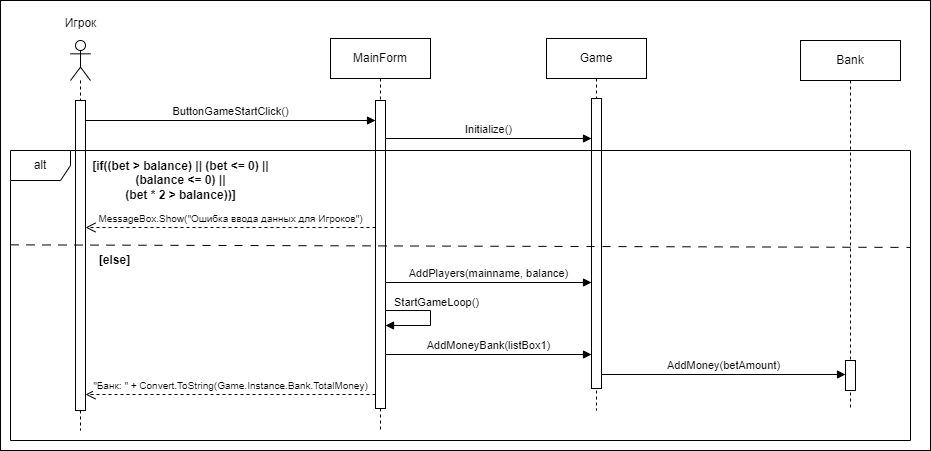

The diagram above was exported from draw.io. Its source (the exported page's mxGraphModel, read from the mxfile embedded in the PNG):
<mxGraphModel dx="1002" dy="575" grid="1" gridSize="10" guides="1" tooltips="1" connect="1" arrows="1" fold="1" page="1" pageScale="1" pageWidth="1169" pageHeight="1654" math="0" shadow="0">
  <root>
    <mxCell id="0" />
    <mxCell id="1" parent="0" />
    <mxCell id="TnQye278pZZTFWUFULJV-15" value="" style="rounded=0;whiteSpace=wrap;html=1;" parent="1" vertex="1">
      <mxGeometry y="40" width="930" height="450" as="geometry" />
    </mxCell>
    <mxCell id="jFhO7gpV9Izok63klq1N-1" value="" style="shape=umlLifeline;perimeter=lifelinePerimeter;whiteSpace=wrap;html=1;container=1;dropTarget=0;collapsible=0;recursiveResize=0;outlineConnect=0;portConstraint=eastwest;newEdgeStyle={&quot;curved&quot;:0,&quot;rounded&quot;:0};participant=umlActor;" parent="1" vertex="1">
      <mxGeometry x="70" y="80" width="20" height="390" as="geometry" />
    </mxCell>
    <mxCell id="jFhO7gpV9Izok63klq1N-3" value="" style="html=1;points=[[0,0,0,0,5],[0,1,0,0,-5],[1,0,0,0,5],[1,1,0,0,-5]];perimeter=orthogonalPerimeter;outlineConnect=0;targetShapes=umlLifeline;portConstraint=eastwest;newEdgeStyle={&quot;curved&quot;:0,&quot;rounded&quot;:0};" parent="jFhO7gpV9Izok63klq1N-1" vertex="1">
      <mxGeometry x="5" y="60" width="10" height="310" as="geometry" />
    </mxCell>
    <mxCell id="jFhO7gpV9Izok63klq1N-2" value="Игрок" style="text;html=1;align=center;verticalAlign=middle;resizable=0;points=[];autosize=1;strokeColor=none;fillColor=none;" parent="1" vertex="1">
      <mxGeometry x="50" y="48" width="60" height="30" as="geometry" />
    </mxCell>
    <mxCell id="jFhO7gpV9Izok63klq1N-4" value="Game" style="shape=umlLifeline;perimeter=lifelinePerimeter;whiteSpace=wrap;html=1;container=1;dropTarget=0;collapsible=0;recursiveResize=0;outlineConnect=0;portConstraint=eastwest;newEdgeStyle={&quot;curved&quot;:0,&quot;rounded&quot;:0};" parent="1" vertex="1">
      <mxGeometry x="546" y="78" width="100" height="372" as="geometry" />
    </mxCell>
    <mxCell id="jFhO7gpV9Izok63klq1N-5" value="" style="html=1;points=[[0,0,0,0,5],[0,1,0,0,-5],[1,0,0,0,5],[1,1,0,0,-5]];perimeter=orthogonalPerimeter;outlineConnect=0;targetShapes=umlLifeline;portConstraint=eastwest;newEdgeStyle={&quot;curved&quot;:0,&quot;rounded&quot;:0};" parent="jFhO7gpV9Izok63klq1N-4" vertex="1">
      <mxGeometry x="45" y="60" width="10" height="290" as="geometry" />
    </mxCell>
    <mxCell id="jFhO7gpV9Izok63klq1N-12" value="MainForm" style="shape=umlLifeline;perimeter=lifelinePerimeter;whiteSpace=wrap;html=1;container=1;dropTarget=0;collapsible=0;recursiveResize=0;outlineConnect=0;portConstraint=eastwest;newEdgeStyle={&quot;curved&quot;:0,&quot;rounded&quot;:0};" parent="1" vertex="1">
      <mxGeometry x="330" y="78" width="100" height="392" as="geometry" />
    </mxCell>
    <mxCell id="jFhO7gpV9Izok63klq1N-13" value="" style="html=1;points=[[0,0,0,0,5],[0,1,0,0,-5],[1,0,0,0,5],[1,1,0,0,-5]];perimeter=orthogonalPerimeter;outlineConnect=0;targetShapes=umlLifeline;portConstraint=eastwest;newEdgeStyle={&quot;curved&quot;:0,&quot;rounded&quot;:0};" parent="jFhO7gpV9Izok63klq1N-12" vertex="1">
      <mxGeometry x="45" y="62" width="10" height="308" as="geometry" />
    </mxCell>
    <mxCell id="jFhO7gpV9Izok63klq1N-14" value="ButtonGameStartClick()" style="html=1;verticalAlign=bottom;endArrow=block;curved=0;rounded=0;" parent="1" edge="1" target="jFhO7gpV9Izok63klq1N-13">
      <mxGeometry width="80" relative="1" as="geometry">
        <mxPoint x="85" y="160" as="sourcePoint" />
        <mxPoint x="315" y="160" as="targetPoint" />
      </mxGeometry>
    </mxCell>
    <mxCell id="jFhO7gpV9Izok63klq1N-15" value="Initialize()" style="html=1;verticalAlign=bottom;endArrow=block;curved=0;rounded=0;" parent="1" edge="1" source="jFhO7gpV9Izok63klq1N-13">
      <mxGeometry width="80" relative="1" as="geometry">
        <mxPoint x="410" y="178" as="sourcePoint" />
        <mxPoint x="591" y="178" as="targetPoint" />
      </mxGeometry>
    </mxCell>
    <mxCell id="jFhO7gpV9Izok63klq1N-16" value="StartGameLoop()" style="html=1;align=left;spacingLeft=2;endArrow=block;rounded=0;edgeStyle=orthogonalEdgeStyle;curved=0;rounded=0;" parent="1" edge="1">
      <mxGeometry x="-1" y="6" relative="1" as="geometry">
        <mxPoint x="385" y="345" as="sourcePoint" />
        <Array as="points">
          <mxPoint x="430" y="350" />
        </Array>
        <mxPoint x="385" y="365" as="targetPoint" />
        <mxPoint x="-1" y="-3" as="offset" />
      </mxGeometry>
    </mxCell>
    <mxCell id="jFhO7gpV9Izok63klq1N-18" value="Bank" style="shape=umlLifeline;perimeter=lifelinePerimeter;whiteSpace=wrap;html=1;container=1;dropTarget=0;collapsible=0;recursiveResize=0;outlineConnect=0;portConstraint=eastwest;newEdgeStyle={&quot;curved&quot;:0,&quot;rounded&quot;:0};" parent="1" vertex="1">
      <mxGeometry x="800" y="80" width="100" height="370" as="geometry" />
    </mxCell>
    <mxCell id="jFhO7gpV9Izok63klq1N-19" value="" style="html=1;points=[[0,0,0,0,5],[0,1,0,0,-5],[1,0,0,0,5],[1,1,0,0,-5]];perimeter=orthogonalPerimeter;outlineConnect=0;targetShapes=umlLifeline;portConstraint=eastwest;newEdgeStyle={&quot;curved&quot;:0,&quot;rounded&quot;:0};" parent="jFhO7gpV9Izok63klq1N-18" vertex="1">
      <mxGeometry x="45" y="320" width="10" height="30" as="geometry" />
    </mxCell>
    <mxCell id="TnQye278pZZTFWUFULJV-2" value="alt" style="shape=umlFrame;whiteSpace=wrap;html=1;pointerEvents=0;" parent="1" vertex="1">
      <mxGeometry x="10" y="190" width="900" height="290" as="geometry" />
    </mxCell>
    <mxCell id="TnQye278pZZTFWUFULJV-3" value="" style="endArrow=none;html=1;rounded=0;exitX=0;exitY=0.548;exitDx=0;exitDy=0;exitPerimeter=0;entryX=1;entryY=0.556;entryDx=0;entryDy=0;entryPerimeter=0;dashed=1;dashPattern=8 8;movable=1;resizable=1;rotatable=1;deletable=1;editable=1;locked=0;connectable=1;" parent="1" edge="1">
      <mxGeometry width="50" height="50" relative="1" as="geometry">
        <mxPoint x="10" y="284.36" as="sourcePoint" />
        <mxPoint x="910.0000000000002" y="286.91999999999996" as="targetPoint" />
      </mxGeometry>
    </mxCell>
    <mxCell id="TnQye278pZZTFWUFULJV-4" value="&lt;b&gt;[if((bet &amp;gt; balance) || (bet &amp;lt;= 0) || &lt;br&gt;(balance &amp;lt;= 0) || &lt;br&gt;(bet * 2 &amp;gt; balance))]&lt;/b&gt;" style="text;html=1;align=center;verticalAlign=middle;resizable=0;points=[];autosize=1;strokeColor=none;fillColor=none;" parent="1" vertex="1">
      <mxGeometry x="80" y="190" width="200" height="60" as="geometry" />
    </mxCell>
    <mxCell id="TnQye278pZZTFWUFULJV-5" value="&lt;font style=&quot;font-size: 10px;&quot;&gt;MessageBox.Show(&quot;Ошибка ввода данных для Игроков&quot;)&lt;/font&gt;" style="html=1;verticalAlign=bottom;endArrow=open;dashed=1;endSize=8;curved=0;rounded=0;" parent="1" edge="1" source="jFhO7gpV9Izok63klq1N-13">
      <mxGeometry relative="1" as="geometry">
        <mxPoint x="315" y="267" as="sourcePoint" />
        <mxPoint x="85" y="267" as="targetPoint" />
      </mxGeometry>
    </mxCell>
    <mxCell id="TnQye278pZZTFWUFULJV-6" value="AddPlayers(mainname, balance)" style="html=1;verticalAlign=bottom;endArrow=block;curved=0;rounded=0;" parent="1" edge="1" source="jFhO7gpV9Izok63klq1N-13">
      <mxGeometry width="80" relative="1" as="geometry">
        <mxPoint x="420" y="320" as="sourcePoint" />
        <mxPoint x="591" y="322" as="targetPoint" />
      </mxGeometry>
    </mxCell>
    <mxCell id="TnQye278pZZTFWUFULJV-7" value="&lt;b&gt;[else]&lt;/b&gt;" style="text;html=1;align=center;verticalAlign=middle;resizable=0;points=[];autosize=1;strokeColor=none;fillColor=none;" parent="1" vertex="1">
      <mxGeometry x="89" y="285" width="50" height="30" as="geometry" />
    </mxCell>
    <mxCell id="TnQye278pZZTFWUFULJV-9" value="AddMoneyBank(listBox1)" style="html=1;verticalAlign=bottom;endArrow=block;curved=0;rounded=0;" parent="1" edge="1" source="jFhO7gpV9Izok63klq1N-13">
      <mxGeometry width="80" relative="1" as="geometry">
        <mxPoint x="420" y="390" as="sourcePoint" />
        <mxPoint x="591" y="394" as="targetPoint" />
      </mxGeometry>
    </mxCell>
    <mxCell id="TnQye278pZZTFWUFULJV-10" value="AddMoney(betAmount)" style="html=1;verticalAlign=bottom;endArrow=block;curved=0;rounded=0;" parent="1" edge="1">
      <mxGeometry width="80" relative="1" as="geometry">
        <mxPoint x="601" y="414" as="sourcePoint" />
        <mxPoint x="845" y="414" as="targetPoint" />
      </mxGeometry>
    </mxCell>
    <mxCell id="Q3XYjgkXxwrHXB72HOUk-3" value="&lt;font style=&quot;font-size: 10px;&quot;&gt;&quot;Банк: &quot; + Convert.ToString(Game.Instance.Bank.TotalMoney)&lt;/font&gt;" style="html=1;verticalAlign=bottom;endArrow=open;dashed=1;endSize=8;curved=0;rounded=0;" edge="1" parent="1" source="jFhO7gpV9Izok63klq1N-13">
      <mxGeometry relative="1" as="geometry">
        <mxPoint x="367" y="434" as="sourcePoint" />
        <mxPoint x="85" y="434" as="targetPoint" />
      </mxGeometry>
    </mxCell>
  </root>
</mxGraphModel>